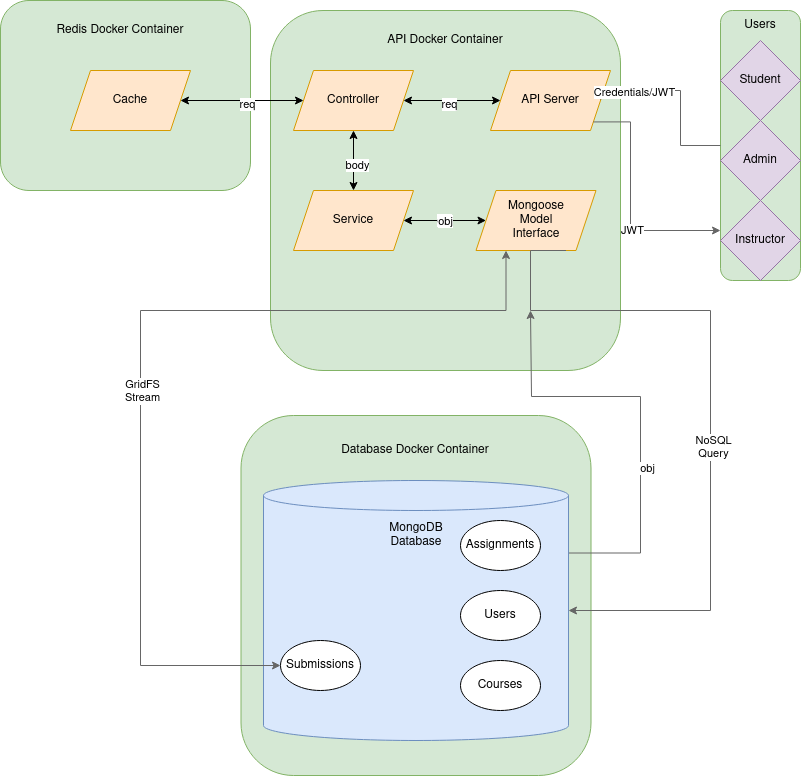

The diagram above was exported from draw.io. Its source (the exported page's mxGraphModel, read from the mxfile embedded in the PNG):
<mxGraphModel dx="1434" dy="822" grid="1" gridSize="10" guides="1" tooltips="1" connect="1" arrows="1" fold="1" page="1" pageScale="1" pageWidth="850" pageHeight="1100" math="0" shadow="0">
  <root>
    <mxCell id="0" />
    <mxCell id="1" parent="0" />
    <mxCell id="e4o8h-kS6emKxyIqSP1C-42" value="" style="rounded=1;whiteSpace=wrap;html=1;fillColor=#d5e8d4;strokeColor=#82b366;" parent="1" vertex="1">
      <mxGeometry x="730" y="280" width="80" height="270" as="geometry" />
    </mxCell>
    <mxCell id="e4o8h-kS6emKxyIqSP1C-1" value="" style="rounded=1;whiteSpace=wrap;html=1;fillColor=#d5e8d4;strokeColor=#82b366;" parent="1" vertex="1">
      <mxGeometry x="280" y="280" width="350" height="360" as="geometry" />
    </mxCell>
    <mxCell id="e4o8h-kS6emKxyIqSP1C-3" value="" style="rounded=1;whiteSpace=wrap;html=1;fillColor=#d5e8d4;strokeColor=#82b366;" parent="1" vertex="1">
      <mxGeometry x="250.5" y="685" width="350" height="360" as="geometry" />
    </mxCell>
    <mxCell id="e4o8h-kS6emKxyIqSP1C-4" value="API Docker Container" style="text;html=1;align=center;verticalAlign=middle;whiteSpace=wrap;rounded=0;" parent="1" vertex="1">
      <mxGeometry x="385" y="290" width="140" height="40" as="geometry" />
    </mxCell>
    <mxCell id="e4o8h-kS6emKxyIqSP1C-5" value="Database Docker Container" style="text;html=1;align=center;verticalAlign=middle;whiteSpace=wrap;rounded=0;" parent="1" vertex="1">
      <mxGeometry x="325" y="700" width="200" height="40" as="geometry" />
    </mxCell>
    <mxCell id="e4o8h-kS6emKxyIqSP1C-6" value="&lt;div&gt;Mongoose&lt;/div&gt;&lt;div&gt;Model&lt;br&gt;&lt;/div&gt;&lt;div&gt;Interface&lt;br&gt;&lt;/div&gt;" style="shape=parallelogram;perimeter=parallelogramPerimeter;whiteSpace=wrap;html=1;fixedSize=1;fillColor=#ffe6cc;strokeColor=#d79b00;" parent="1" vertex="1">
      <mxGeometry x="485.5" y="460" width="120" height="60" as="geometry" />
    </mxCell>
    <mxCell id="e4o8h-kS6emKxyIqSP1C-29" style="edgeStyle=orthogonalEdgeStyle;rounded=0;orthogonalLoop=1;jettySize=auto;html=1;startArrow=classic;startFill=1;" parent="1" source="e4o8h-kS6emKxyIqSP1C-7" target="e4o8h-kS6emKxyIqSP1C-23" edge="1">
      <mxGeometry relative="1" as="geometry" />
    </mxCell>
    <mxCell id="IdRq0H_PZYAMKp3fUFT8-1" value="req" style="edgeLabel;html=1;align=center;verticalAlign=middle;resizable=0;points=[];" parent="e4o8h-kS6emKxyIqSP1C-29" vertex="1" connectable="0">
      <mxGeometry x="0.0667" y="3" relative="1" as="geometry">
        <mxPoint as="offset" />
      </mxGeometry>
    </mxCell>
    <mxCell id="IdRq0H_PZYAMKp3fUFT8-11" style="edgeStyle=orthogonalEdgeStyle;rounded=0;orthogonalLoop=1;jettySize=auto;html=1;exitX=1;exitY=0;exitDx=0;exitDy=72.5;exitPerimeter=0;strokeColor=#666666;" parent="1" source="e4o8h-kS6emKxyIqSP1C-9" edge="1">
      <mxGeometry relative="1" as="geometry">
        <mxPoint x="540" y="580" as="targetPoint" />
        <Array as="points">
          <mxPoint x="650" y="823" />
          <mxPoint x="650" y="666" />
          <mxPoint x="541" y="666" />
        </Array>
      </mxGeometry>
    </mxCell>
    <mxCell id="IdRq0H_PZYAMKp3fUFT8-12" value="obj" style="edgeLabel;html=1;align=center;verticalAlign=middle;resizable=0;points=[];" parent="IdRq0H_PZYAMKp3fUFT8-11" vertex="1" connectable="0">
      <mxGeometry x="-0.2562" y="-6" relative="1" as="geometry">
        <mxPoint y="1" as="offset" />
      </mxGeometry>
    </mxCell>
    <mxCell id="e4o8h-kS6emKxyIqSP1C-9" value="" style="shape=cylinder3;whiteSpace=wrap;html=1;boundedLbl=1;backgroundOutline=1;size=15;fillColor=#dae8fc;strokeColor=#6c8ebf;" parent="1" vertex="1">
      <mxGeometry x="273" y="750" width="305" height="260" as="geometry" />
    </mxCell>
    <mxCell id="e4o8h-kS6emKxyIqSP1C-7" value="API Server" style="shape=parallelogram;perimeter=parallelogramPerimeter;whiteSpace=wrap;html=1;fixedSize=1;fillColor=#ffe6cc;strokeColor=#d79b00;" parent="1" vertex="1">
      <mxGeometry x="500" y="340" width="120" height="60" as="geometry" />
    </mxCell>
    <mxCell id="b8k3uhlBGopBzzp40fcy-4" style="edgeStyle=orthogonalEdgeStyle;rounded=0;orthogonalLoop=1;jettySize=auto;html=1;exitX=0.5;exitY=1;exitDx=0;exitDy=0;" parent="1" edge="1">
      <mxGeometry relative="1" as="geometry">
        <mxPoint x="325" y="960" as="sourcePoint" />
        <mxPoint x="325" y="960" as="targetPoint" />
      </mxGeometry>
    </mxCell>
    <mxCell id="e4o8h-kS6emKxyIqSP1C-11" value="MongoDB Database" style="text;html=1;align=center;verticalAlign=middle;whiteSpace=wrap;rounded=0;" parent="1" vertex="1">
      <mxGeometry x="395.5" y="790" width="60" height="30" as="geometry" />
    </mxCell>
    <mxCell id="e4o8h-kS6emKxyIqSP1C-14" value="Assignments" style="ellipse;whiteSpace=wrap;html=1;" parent="1" vertex="1">
      <mxGeometry x="470" y="790" width="80" height="50" as="geometry" />
    </mxCell>
    <mxCell id="e4o8h-kS6emKxyIqSP1C-15" value="Submissions" style="ellipse;whiteSpace=wrap;html=1;" parent="1" vertex="1">
      <mxGeometry x="290" y="910" width="80" height="50" as="geometry" />
    </mxCell>
    <mxCell id="e4o8h-kS6emKxyIqSP1C-17" value="Users" style="ellipse;whiteSpace=wrap;html=1;" parent="1" vertex="1">
      <mxGeometry x="470" y="860" width="80" height="50" as="geometry" />
    </mxCell>
    <mxCell id="e4o8h-kS6emKxyIqSP1C-18" value="Courses" style="ellipse;whiteSpace=wrap;html=1;" parent="1" vertex="1">
      <mxGeometry x="470" y="930" width="80" height="50" as="geometry" />
    </mxCell>
    <mxCell id="e4o8h-kS6emKxyIqSP1C-20" value="Student" style="rhombus;whiteSpace=wrap;html=1;fillColor=#e1d5e7;strokeColor=#9673a6;" parent="1" vertex="1">
      <mxGeometry x="730" y="310" width="80" height="80" as="geometry" />
    </mxCell>
    <mxCell id="e4o8h-kS6emKxyIqSP1C-21" value="Instructor" style="rhombus;whiteSpace=wrap;html=1;fillColor=#e1d5e7;strokeColor=#9673a6;" parent="1" vertex="1">
      <mxGeometry x="730" y="470" width="80" height="80" as="geometry" />
    </mxCell>
    <mxCell id="e4o8h-kS6emKxyIqSP1C-22" value="Admin" style="rhombus;whiteSpace=wrap;html=1;fillColor=#e1d5e7;strokeColor=#9673a6;" parent="1" vertex="1">
      <mxGeometry x="730" y="390" width="80" height="80" as="geometry" />
    </mxCell>
    <mxCell id="IdRq0H_PZYAMKp3fUFT8-3" style="edgeStyle=orthogonalEdgeStyle;rounded=0;orthogonalLoop=1;jettySize=auto;html=1;exitX=0.5;exitY=1;exitDx=0;exitDy=0;startArrow=classic;startFill=1;" parent="1" source="e4o8h-kS6emKxyIqSP1C-23" target="IdRq0H_PZYAMKp3fUFT8-2" edge="1">
      <mxGeometry relative="1" as="geometry" />
    </mxCell>
    <mxCell id="IdRq0H_PZYAMKp3fUFT8-4" value="body" style="edgeLabel;html=1;align=center;verticalAlign=middle;resizable=0;points=[];" parent="IdRq0H_PZYAMKp3fUFT8-3" vertex="1" connectable="0">
      <mxGeometry x="0.1333" y="3" relative="1" as="geometry">
        <mxPoint as="offset" />
      </mxGeometry>
    </mxCell>
    <mxCell id="e4o8h-kS6emKxyIqSP1C-23" value="Controller" style="shape=parallelogram;perimeter=parallelogramPerimeter;whiteSpace=wrap;html=1;fixedSize=1;fillColor=#ffe6cc;strokeColor=#d79b00;" parent="1" vertex="1">
      <mxGeometry x="303" y="340" width="120" height="60" as="geometry" />
    </mxCell>
    <mxCell id="e4o8h-kS6emKxyIqSP1C-45" value="Users" style="text;html=1;align=center;verticalAlign=middle;whiteSpace=wrap;rounded=0;" parent="1" vertex="1">
      <mxGeometry x="740" y="280" width="60" height="30" as="geometry" />
    </mxCell>
    <mxCell id="e4o8h-kS6emKxyIqSP1C-46" style="edgeStyle=orthogonalEdgeStyle;rounded=0;orthogonalLoop=1;jettySize=auto;html=1;exitX=0;exitY=0.5;exitDx=0;exitDy=0;entryX=1;entryY=0.5;entryDx=0;entryDy=0;fillColor=#f5f5f5;strokeColor=#666666;" parent="1" source="e4o8h-kS6emKxyIqSP1C-42" target="e4o8h-kS6emKxyIqSP1C-7" edge="1">
      <mxGeometry relative="1" as="geometry">
        <Array as="points">
          <mxPoint x="690" y="415" />
          <mxPoint x="690" y="360" />
        </Array>
      </mxGeometry>
    </mxCell>
    <mxCell id="e4o8h-kS6emKxyIqSP1C-47" value="Text" style="edgeLabel;html=1;align=center;verticalAlign=middle;resizable=0;points=[];" parent="e4o8h-kS6emKxyIqSP1C-46" vertex="1" connectable="0">
      <mxGeometry x="0.5484" y="-1" relative="1" as="geometry">
        <mxPoint as="offset" />
      </mxGeometry>
    </mxCell>
    <mxCell id="e4o8h-kS6emKxyIqSP1C-48" value="Credentials/JWT" style="edgeLabel;html=1;align=center;verticalAlign=middle;resizable=0;points=[];" parent="e4o8h-kS6emKxyIqSP1C-46" vertex="1" connectable="0">
      <mxGeometry x="0.5355" y="1" relative="1" as="geometry">
        <mxPoint as="offset" />
      </mxGeometry>
    </mxCell>
    <mxCell id="e4o8h-kS6emKxyIqSP1C-49" style="edgeStyle=orthogonalEdgeStyle;rounded=0;orthogonalLoop=1;jettySize=auto;html=1;exitX=1;exitY=1;exitDx=0;exitDy=0;fillColor=#f5f5f5;strokeColor=#666666;" parent="1" source="e4o8h-kS6emKxyIqSP1C-7" edge="1">
      <mxGeometry relative="1" as="geometry">
        <Array as="points">
          <mxPoint x="640" y="391" />
          <mxPoint x="640" y="500" />
        </Array>
        <mxPoint x="576.1538461538462" y="391.53846153846143" as="sourcePoint" />
        <mxPoint x="730" y="500" as="targetPoint" />
      </mxGeometry>
    </mxCell>
    <mxCell id="e4o8h-kS6emKxyIqSP1C-50" value="JWT" style="edgeLabel;html=1;align=center;verticalAlign=middle;resizable=0;points=[];" parent="e4o8h-kS6emKxyIqSP1C-49" vertex="1" connectable="0">
      <mxGeometry x="0.2486" y="1" relative="1" as="geometry">
        <mxPoint as="offset" />
      </mxGeometry>
    </mxCell>
    <mxCell id="e4o8h-kS6emKxyIqSP1C-51" style="edgeStyle=orthogonalEdgeStyle;rounded=0;orthogonalLoop=1;jettySize=auto;html=1;exitX=0.75;exitY=1;exitDx=0;exitDy=0;entryX=1;entryY=0.5;entryDx=0;entryDy=0;entryPerimeter=0;fillColor=#f5f5f5;strokeColor=#666666;" parent="1" source="e4o8h-kS6emKxyIqSP1C-6" target="e4o8h-kS6emKxyIqSP1C-9" edge="1">
      <mxGeometry relative="1" as="geometry">
        <Array as="points">
          <mxPoint x="540" y="580" />
          <mxPoint x="720" y="580" />
          <mxPoint x="720" y="880" />
        </Array>
      </mxGeometry>
    </mxCell>
    <mxCell id="e4o8h-kS6emKxyIqSP1C-52" value="&lt;div&gt;NoSQL&lt;/div&gt;&lt;div&gt;Query&lt;br&gt;&lt;/div&gt;" style="edgeLabel;html=1;align=center;verticalAlign=middle;resizable=0;points=[];" parent="e4o8h-kS6emKxyIqSP1C-51" vertex="1" connectable="0">
      <mxGeometry x="0.1492" y="2" relative="1" as="geometry">
        <mxPoint as="offset" />
      </mxGeometry>
    </mxCell>
    <mxCell id="e4o8h-kS6emKxyIqSP1C-54" style="edgeStyle=orthogonalEdgeStyle;rounded=0;orthogonalLoop=1;jettySize=auto;html=1;exitX=0.25;exitY=1;exitDx=0;exitDy=0;entryX=0;entryY=0.5;entryDx=0;entryDy=0;endArrow=classic;endFill=1;startArrow=classic;startFill=1;fillColor=#f5f5f5;strokeColor=#666666;" parent="1" source="e4o8h-kS6emKxyIqSP1C-6" target="e4o8h-kS6emKxyIqSP1C-15" edge="1">
      <mxGeometry relative="1" as="geometry">
        <Array as="points">
          <mxPoint x="516" y="580" />
          <mxPoint x="150" y="580" />
          <mxPoint x="150" y="935" />
        </Array>
      </mxGeometry>
    </mxCell>
    <mxCell id="e4o8h-kS6emKxyIqSP1C-55" value="&lt;div&gt;GridFS&lt;/div&gt;&lt;div&gt;Stream&lt;br&gt;&lt;/div&gt;" style="edgeLabel;html=1;align=center;verticalAlign=middle;resizable=0;points=[];" parent="e4o8h-kS6emKxyIqSP1C-54" vertex="1" connectable="0">
      <mxGeometry x="0.0986" y="1" relative="1" as="geometry">
        <mxPoint as="offset" />
      </mxGeometry>
    </mxCell>
    <mxCell id="IdRq0H_PZYAMKp3fUFT8-9" value="obj" style="edgeStyle=orthogonalEdgeStyle;rounded=0;orthogonalLoop=1;jettySize=auto;html=1;exitX=1;exitY=0.5;exitDx=0;exitDy=0;startArrow=classic;startFill=1;strokeColor=#000000;" parent="1" source="IdRq0H_PZYAMKp3fUFT8-2" target="e4o8h-kS6emKxyIqSP1C-6" edge="1">
      <mxGeometry relative="1" as="geometry" />
    </mxCell>
    <mxCell id="IdRq0H_PZYAMKp3fUFT8-10" value="&lt;div&gt;obj&lt;/div&gt;" style="edgeLabel;html=1;align=center;verticalAlign=middle;resizable=0;points=[];" parent="IdRq0H_PZYAMKp3fUFT8-9" vertex="1" connectable="0">
      <mxGeometry x="-0.0061" relative="1" as="geometry">
        <mxPoint as="offset" />
      </mxGeometry>
    </mxCell>
    <mxCell id="IdRq0H_PZYAMKp3fUFT8-2" value="Service" style="shape=parallelogram;perimeter=parallelogramPerimeter;whiteSpace=wrap;html=1;fixedSize=1;fillColor=#ffe6cc;strokeColor=#d79b00;" parent="1" vertex="1">
      <mxGeometry x="303" y="460" width="120" height="60" as="geometry" />
    </mxCell>
    <mxCell id="uBrdC6RFcrNOYOALEXfh-1" value="" style="rounded=1;whiteSpace=wrap;html=1;fillColor=#d5e8d4;strokeColor=#82b366;" vertex="1" parent="1">
      <mxGeometry x="10" y="270" width="250" height="190" as="geometry" />
    </mxCell>
    <mxCell id="uBrdC6RFcrNOYOALEXfh-2" value="Redis Docker Container" style="text;html=1;align=center;verticalAlign=middle;whiteSpace=wrap;rounded=0;" vertex="1" parent="1">
      <mxGeometry x="60" y="280" width="140" height="40" as="geometry" />
    </mxCell>
    <mxCell id="uBrdC6RFcrNOYOALEXfh-8" style="edgeStyle=orthogonalEdgeStyle;rounded=0;orthogonalLoop=1;jettySize=auto;html=1;exitX=1;exitY=0.5;exitDx=0;exitDy=0;entryX=0;entryY=0.5;entryDx=0;entryDy=0;startArrow=classic;startFill=1;" edge="1" parent="1" source="uBrdC6RFcrNOYOALEXfh-4" target="e4o8h-kS6emKxyIqSP1C-23">
      <mxGeometry relative="1" as="geometry" />
    </mxCell>
    <mxCell id="uBrdC6RFcrNOYOALEXfh-9" value="req" style="edgeLabel;html=1;align=center;verticalAlign=middle;resizable=0;points=[];" vertex="1" connectable="0" parent="uBrdC6RFcrNOYOALEXfh-8">
      <mxGeometry x="0.0732" y="-3" relative="1" as="geometry">
        <mxPoint as="offset" />
      </mxGeometry>
    </mxCell>
    <mxCell id="uBrdC6RFcrNOYOALEXfh-4" value="Cache" style="shape=parallelogram;perimeter=parallelogramPerimeter;whiteSpace=wrap;html=1;fixedSize=1;fillColor=#ffe6cc;strokeColor=#d79b00;" vertex="1" parent="1">
      <mxGeometry x="80" y="340" width="120" height="60" as="geometry" />
    </mxCell>
    <mxCell id="uBrdC6RFcrNOYOALEXfh-5" style="edgeStyle=orthogonalEdgeStyle;rounded=0;orthogonalLoop=1;jettySize=auto;html=1;exitX=0.5;exitY=1;exitDx=0;exitDy=0;" edge="1" parent="1" source="uBrdC6RFcrNOYOALEXfh-1" target="uBrdC6RFcrNOYOALEXfh-1">
      <mxGeometry relative="1" as="geometry" />
    </mxCell>
    <mxCell id="uBrdC6RFcrNOYOALEXfh-7" style="edgeStyle=orthogonalEdgeStyle;rounded=0;orthogonalLoop=1;jettySize=auto;html=1;exitX=0.5;exitY=1;exitDx=0;exitDy=0;" edge="1" parent="1" source="uBrdC6RFcrNOYOALEXfh-1" target="uBrdC6RFcrNOYOALEXfh-1">
      <mxGeometry relative="1" as="geometry" />
    </mxCell>
  </root>
</mxGraphModel>